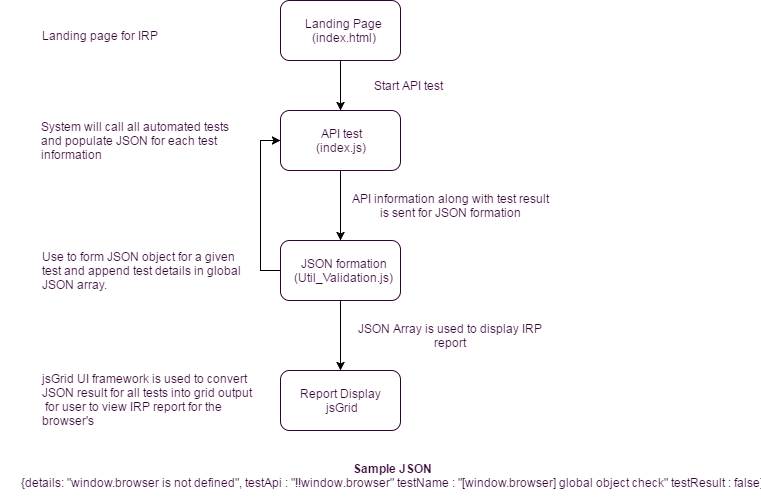

The diagram above was exported from draw.io. Its source (the exported page's mxGraphModel, read from the mxfile embedded in the PNG):
<mxGraphModel dx="1042" dy="617" grid="1" gridSize="10" guides="1" tooltips="1" connect="1" arrows="1" fold="1" page="1" pageScale="1" pageWidth="1169" pageHeight="826" background="#ffffff" math="0" shadow="0">
  <root>
    <mxCell id="0" />
    <mxCell id="1" parent="0" />
    <mxCell id="7" value="" style="edgeStyle=orthogonalEdgeStyle;rounded=0;html=1;exitX=0.5;exitY=1;startArrow=none;startFill=0;jettySize=auto;orthogonalLoop=1;fontSize=12;fontColor=#330033;" edge="1" parent="1" target="3">
      <mxGeometry relative="1" as="geometry">
        <mxPoint x="500" y="120" as="sourcePoint" />
      </mxGeometry>
    </mxCell>
    <mxCell id="8" value="" style="edgeStyle=orthogonalEdgeStyle;rounded=0;html=1;exitX=0.5;exitY=1;entryX=0.5;entryY=0;startArrow=none;startFill=0;jettySize=auto;orthogonalLoop=1;fontSize=12;fontColor=#330033;" edge="1" parent="1" source="3" target="5">
      <mxGeometry relative="1" as="geometry" />
    </mxCell>
    <mxCell id="3" value="API test&lt;div&gt;(index.js)&lt;/div&gt;" style="rounded=1;whiteSpace=wrap;html=1;strokeColor=#330033;strokeWidth=1;fontSize=12;fontColor=#330033;align=center;" vertex="1" parent="1">
      <mxGeometry x="440" y="170" width="120" height="60" as="geometry" />
    </mxCell>
    <mxCell id="9" value="" style="edgeStyle=orthogonalEdgeStyle;rounded=0;html=1;exitX=0.5;exitY=1;entryX=0.5;entryY=0;startArrow=none;startFill=0;jettySize=auto;orthogonalLoop=1;fontSize=12;fontColor=#330033;" edge="1" parent="1" source="5" target="6">
      <mxGeometry relative="1" as="geometry" />
    </mxCell>
    <mxCell id="19" style="edgeStyle=orthogonalEdgeStyle;rounded=0;html=1;exitX=0;exitY=0.5;entryX=0;entryY=0.5;startArrow=none;startFill=0;jettySize=auto;orthogonalLoop=1;fontSize=12;fontColor=#330033;" edge="1" parent="1" source="5" target="3">
      <mxGeometry relative="1" as="geometry" />
    </mxCell>
    <mxCell id="5" value="&lt;div&gt;JSON formation&lt;/div&gt;(Util_Validation.js)" style="rounded=1;whiteSpace=wrap;html=1;strokeColor=#330033;strokeWidth=1;fontSize=12;fontColor=#330033;align=center;" vertex="1" parent="1">
      <mxGeometry x="440" y="300" width="120" height="60" as="geometry" />
    </mxCell>
    <mxCell id="6" value="Report Display&amp;nbsp;&lt;div&gt;jsGrid&lt;/div&gt;" style="rounded=1;whiteSpace=wrap;html=1;strokeColor=#330033;strokeWidth=1;fontSize=12;fontColor=#330033;align=center;" vertex="1" parent="1">
      <mxGeometry x="440" y="430" width="120" height="60" as="geometry" />
    </mxCell>
    <mxCell id="10" value="Start API test" style="text;html=1;strokeColor=none;fillColor=none;align=center;verticalAlign=middle;whiteSpace=wrap;fontSize=12;fontColor=#330033;" vertex="1" parent="1">
      <mxGeometry x="510" y="130" width="115" height="30" as="geometry" />
    </mxCell>
    <mxCell id="11" value="API information along with test result is sent for JSON formation" style="text;html=1;strokeColor=none;fillColor=none;align=center;verticalAlign=middle;whiteSpace=wrap;fontSize=12;fontColor=#330033;" vertex="1" parent="1">
      <mxGeometry x="510" y="240" width="200" height="50" as="geometry" />
    </mxCell>
    <mxCell id="12" value="JSON Array is used to display IRP report" style="text;html=1;strokeColor=none;fillColor=none;align=center;verticalAlign=middle;whiteSpace=wrap;fontSize=12;fontColor=#330033;" vertex="1" parent="1">
      <mxGeometry x="510" y="370" width="200" height="50" as="geometry" />
    </mxCell>
    <mxCell id="13" value="&lt;b&gt;Sample JSON&lt;/b&gt;&lt;div&gt;&lt;span&gt;{details: &quot;window.browser is not defined&quot;, testApi : &quot;!!window.browser&quot; testName : &quot;[window.browser] global object check&quot; testResult : false}&lt;/span&gt;&lt;br&gt;&lt;/div&gt;" style="text;html=1;strokeColor=none;fillColor=none;align=center;verticalAlign=middle;whiteSpace=wrap;fontSize=12;fontColor=#330033;" vertex="1" parent="1">
      <mxGeometry x="160" y="510" width="760" height="50" as="geometry" />
    </mxCell>
    <mxCell id="15" value="&lt;div&gt;Landing Page&lt;/div&gt;(index.html)" style="rounded=1;whiteSpace=wrap;html=1;strokeColor=#330033;strokeWidth=1;fontSize=12;fontColor=#330033;align=center;" vertex="1" parent="1">
      <mxGeometry x="440" y="60" width="120" height="60" as="geometry" />
    </mxCell>
    <mxCell id="17" value="Landing page for IRP" style="text;html=1;strokeColor=none;fillColor=none;align=left;verticalAlign=middle;whiteSpace=wrap;fontSize=12;fontColor=#330033;" vertex="1" parent="1">
      <mxGeometry x="200" y="70" width="200" height="50" as="geometry" />
    </mxCell>
    <mxCell id="18" value="&lt;div style=&quot;text-align: left&quot;&gt;System will call all automated tests and populate JSON for each test information&amp;nbsp;&lt;/div&gt;" style="text;html=1;strokeColor=none;fillColor=none;align=center;verticalAlign=middle;whiteSpace=wrap;fontSize=12;fontColor=#330033;" vertex="1" parent="1">
      <mxGeometry x="200" y="173" width="210" height="55" as="geometry" />
    </mxCell>
    <mxCell id="20" value="Use to form JSON object for a given test and append test details in global JSON array." style="text;html=1;strokeColor=none;fillColor=none;align=left;verticalAlign=middle;whiteSpace=wrap;fontSize=12;fontColor=#330033;" vertex="1" parent="1">
      <mxGeometry x="200" y="305" width="210" height="50" as="geometry" />
    </mxCell>
    <mxCell id="21" value="jsGrid UI framework is used to convert JSON result for all tests into grid output &amp;nbsp;for user to view IRP report for the browser's" style="text;html=1;strokeColor=none;fillColor=none;align=left;verticalAlign=middle;whiteSpace=wrap;fontSize=12;fontColor=#330033;" vertex="1" parent="1">
      <mxGeometry x="200" y="425" width="220" height="70" as="geometry" />
    </mxCell>
  </root>
</mxGraphModel>